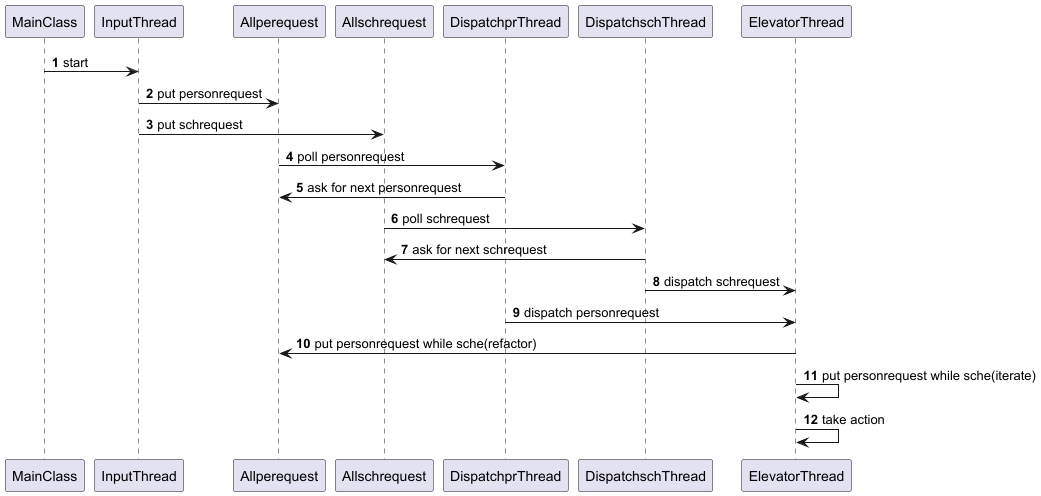

The diagram above was rendered by PlantUML. Its source (embedded in the PNG):
@startuml
'https://plantuml.com/sequence-diagram

autonumber

MainClass -> InputThread: start
InputThread -> Allperequest: put personrequest
InputThread -> Allschrequest: put schrequest
Allperequest -> DispatchprThread: poll personrequest
DispatchprThread -> Allperequest: ask for next personrequest
Allschrequest -> DispatchschThread: poll schrequest
DispatchschThread -> Allschrequest: ask for next schrequest
DispatchschThread -> ElevatorThread: dispatch schrequest
DispatchprThread -> ElevatorThread: dispatch personrequest
ElevatorThread -> Allperequest: put personrequest while sche(refactor)
ElevatorThread -> ElevatorThread: put personrequest while sche(iterate)
ElevatorThread -> ElevatorThread: take action
@enduml